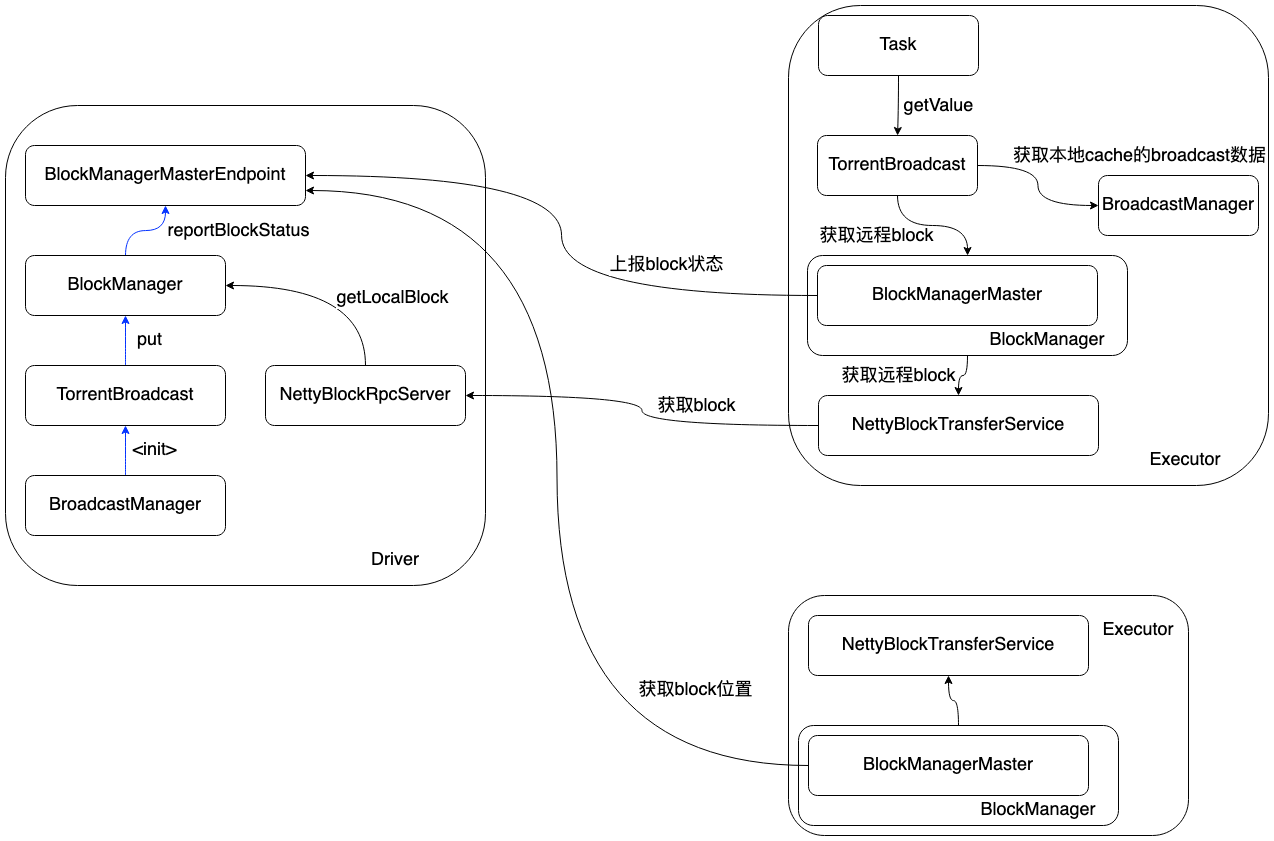

The diagram above was exported from draw.io. Its source (the exported page's mxGraphModel, read from the mxfile embedded in the PNG):
<mxGraphModel dx="1621" dy="1060" grid="1" gridSize="10" guides="1" tooltips="1" connect="1" arrows="1" fold="1" page="1" pageScale="1" pageWidth="2000" pageHeight="3000" math="0" shadow="0">
  <root>
    <mxCell id="0" />
    <mxCell id="1" parent="0" />
    <mxCell id="XDiT6CNxHAlSE8s8ffrH-1" value="" style="rounded=1;whiteSpace=wrap;html=1;" vertex="1" parent="1">
      <mxGeometry x="50" y="250" width="480" height="480" as="geometry" />
    </mxCell>
    <mxCell id="XDiT6CNxHAlSE8s8ffrH-2" value="BlockManagerMasterEndpoint" style="rounded=1;whiteSpace=wrap;html=1;fontSize=18;" vertex="1" parent="1">
      <mxGeometry x="70" y="290" width="280" height="60" as="geometry" />
    </mxCell>
    <mxCell id="XDiT6CNxHAlSE8s8ffrH-3" value="Driver" style="text;html=1;strokeColor=none;fillColor=none;align=center;verticalAlign=middle;whiteSpace=wrap;rounded=0;fontSize=18;" vertex="1" parent="1">
      <mxGeometry x="410" y="690" width="60" height="30" as="geometry" />
    </mxCell>
    <mxCell id="XDiT6CNxHAlSE8s8ffrH-4" value="" style="rounded=1;whiteSpace=wrap;html=1;" vertex="1" parent="1">
      <mxGeometry x="833" y="150" width="480" height="480" as="geometry" />
    </mxCell>
    <mxCell id="XDiT6CNxHAlSE8s8ffrH-5" value="Executor" style="text;html=1;strokeColor=none;fillColor=none;align=center;verticalAlign=middle;whiteSpace=wrap;rounded=0;fontSize=18;" vertex="1" parent="1">
      <mxGeometry x="1200" y="590" width="60" height="30" as="geometry" />
    </mxCell>
    <mxCell id="XDiT6CNxHAlSE8s8ffrH-35" style="edgeStyle=orthogonalEdgeStyle;curved=1;rounded=0;orthogonalLoop=1;jettySize=auto;html=1;exitX=0.5;exitY=1;exitDx=0;exitDy=0;fontSize=18;elbow=vertical;" edge="1" parent="1" source="XDiT6CNxHAlSE8s8ffrH-7" target="XDiT6CNxHAlSE8s8ffrH-9">
      <mxGeometry relative="1" as="geometry" />
    </mxCell>
    <mxCell id="XDiT6CNxHAlSE8s8ffrH-7" value="" style="rounded=1;whiteSpace=wrap;html=1;fontSize=18;" vertex="1" parent="1">
      <mxGeometry x="852" y="400" width="320" height="100" as="geometry" />
    </mxCell>
    <mxCell id="XDiT6CNxHAlSE8s8ffrH-17" style="rounded=0;orthogonalLoop=1;jettySize=auto;html=1;exitX=0;exitY=0.5;exitDx=0;exitDy=0;entryX=1;entryY=0.5;entryDx=0;entryDy=0;fontSize=18;edgeStyle=orthogonalEdgeStyle;elbow=vertical;curved=1;" edge="1" parent="1" source="XDiT6CNxHAlSE8s8ffrH-6" target="XDiT6CNxHAlSE8s8ffrH-2">
      <mxGeometry relative="1" as="geometry" />
    </mxCell>
    <mxCell id="XDiT6CNxHAlSE8s8ffrH-18" value="上报block状态" style="edgeLabel;html=1;align=center;verticalAlign=middle;resizable=0;points=[];fontSize=18;" vertex="1" connectable="0" parent="XDiT6CNxHAlSE8s8ffrH-17">
      <mxGeometry x="0.3039" relative="1" as="geometry">
        <mxPoint x="140" y="89" as="offset" />
      </mxGeometry>
    </mxCell>
    <mxCell id="XDiT6CNxHAlSE8s8ffrH-6" value="BlockManagerMaster" style="rounded=1;whiteSpace=wrap;html=1;fontSize=18;" vertex="1" parent="1">
      <mxGeometry x="862" y="410" width="280" height="60" as="geometry" />
    </mxCell>
    <mxCell id="XDiT6CNxHAlSE8s8ffrH-8" value="BlockManager" style="text;html=1;strokeColor=none;fillColor=none;align=center;verticalAlign=middle;whiteSpace=wrap;rounded=0;fontSize=18;" vertex="1" parent="1">
      <mxGeometry x="1062" y="470" width="60" height="30" as="geometry" />
    </mxCell>
    <mxCell id="XDiT6CNxHAlSE8s8ffrH-43" style="edgeStyle=orthogonalEdgeStyle;curved=1;rounded=0;orthogonalLoop=1;jettySize=auto;html=1;exitX=0;exitY=0.5;exitDx=0;exitDy=0;entryX=1;entryY=0.5;entryDx=0;entryDy=0;fontSize=18;elbow=vertical;" edge="1" parent="1" source="XDiT6CNxHAlSE8s8ffrH-9" target="XDiT6CNxHAlSE8s8ffrH-42">
      <mxGeometry relative="1" as="geometry" />
    </mxCell>
    <mxCell id="XDiT6CNxHAlSE8s8ffrH-44" value="获取block" style="edgeLabel;html=1;align=center;verticalAlign=middle;resizable=0;points=[];fontSize=18;" vertex="1" connectable="0" parent="XDiT6CNxHAlSE8s8ffrH-43">
      <mxGeometry x="-0.1715" y="-7" relative="1" as="geometry">
        <mxPoint x="36" y="-13" as="offset" />
      </mxGeometry>
    </mxCell>
    <mxCell id="XDiT6CNxHAlSE8s8ffrH-9" value="NettyBlockTransferService" style="rounded=1;whiteSpace=wrap;html=1;fontSize=18;" vertex="1" parent="1">
      <mxGeometry x="863" y="540" width="280" height="60" as="geometry" />
    </mxCell>
    <mxCell id="XDiT6CNxHAlSE8s8ffrH-26" style="edgeStyle=orthogonalEdgeStyle;curved=1;rounded=0;orthogonalLoop=1;jettySize=auto;html=1;exitX=0.5;exitY=0;exitDx=0;exitDy=0;entryX=0.5;entryY=1;entryDx=0;entryDy=0;fontSize=18;elbow=vertical;strokeColor=#0432FF;" edge="1" parent="1" source="XDiT6CNxHAlSE8s8ffrH-10" target="XDiT6CNxHAlSE8s8ffrH-2">
      <mxGeometry relative="1" as="geometry" />
    </mxCell>
    <mxCell id="XDiT6CNxHAlSE8s8ffrH-10" value="BlockManager" style="rounded=1;whiteSpace=wrap;html=1;fontSize=18;" vertex="1" parent="1">
      <mxGeometry x="70" y="400" width="200" height="60" as="geometry" />
    </mxCell>
    <mxCell id="XDiT6CNxHAlSE8s8ffrH-11" value="" style="rounded=1;whiteSpace=wrap;html=1;" vertex="1" parent="1">
      <mxGeometry x="833" y="740" width="400" height="240" as="geometry" />
    </mxCell>
    <mxCell id="XDiT6CNxHAlSE8s8ffrH-12" value="Executor" style="text;html=1;strokeColor=none;fillColor=none;align=center;verticalAlign=middle;whiteSpace=wrap;rounded=0;fontSize=18;" vertex="1" parent="1">
      <mxGeometry x="1153" y="760" width="60" height="30" as="geometry" />
    </mxCell>
    <mxCell id="XDiT6CNxHAlSE8s8ffrH-21" style="edgeStyle=orthogonalEdgeStyle;curved=1;rounded=0;orthogonalLoop=1;jettySize=auto;html=1;exitX=0.5;exitY=0;exitDx=0;exitDy=0;fontSize=18;elbow=vertical;" edge="1" parent="1" source="XDiT6CNxHAlSE8s8ffrH-13" target="XDiT6CNxHAlSE8s8ffrH-16">
      <mxGeometry relative="1" as="geometry" />
    </mxCell>
    <mxCell id="XDiT6CNxHAlSE8s8ffrH-13" value="" style="rounded=1;whiteSpace=wrap;html=1;fontSize=18;" vertex="1" parent="1">
      <mxGeometry x="843" y="870" width="320" height="100" as="geometry" />
    </mxCell>
    <mxCell id="XDiT6CNxHAlSE8s8ffrH-19" style="edgeStyle=orthogonalEdgeStyle;curved=1;rounded=0;orthogonalLoop=1;jettySize=auto;html=1;exitX=0;exitY=0.5;exitDx=0;exitDy=0;entryX=1;entryY=0.75;entryDx=0;entryDy=0;fontSize=18;elbow=vertical;" edge="1" parent="1" source="XDiT6CNxHAlSE8s8ffrH-14" target="XDiT6CNxHAlSE8s8ffrH-2">
      <mxGeometry relative="1" as="geometry" />
    </mxCell>
    <mxCell id="XDiT6CNxHAlSE8s8ffrH-20" value="获取block位置" style="edgeLabel;html=1;align=center;verticalAlign=middle;resizable=0;points=[];fontSize=18;" vertex="1" connectable="0" parent="XDiT6CNxHAlSE8s8ffrH-19">
      <mxGeometry x="-0.1954" y="-4" relative="1" as="geometry">
        <mxPoint x="134" y="106" as="offset" />
      </mxGeometry>
    </mxCell>
    <mxCell id="XDiT6CNxHAlSE8s8ffrH-14" value="BlockManagerMaster" style="rounded=1;whiteSpace=wrap;html=1;fontSize=18;" vertex="1" parent="1">
      <mxGeometry x="853" y="880" width="280" height="60" as="geometry" />
    </mxCell>
    <mxCell id="XDiT6CNxHAlSE8s8ffrH-15" value="BlockManager" style="text;html=1;strokeColor=none;fillColor=none;align=center;verticalAlign=middle;whiteSpace=wrap;rounded=0;fontSize=18;" vertex="1" parent="1">
      <mxGeometry x="1053" y="940" width="60" height="30" as="geometry" />
    </mxCell>
    <mxCell id="XDiT6CNxHAlSE8s8ffrH-16" value="NettyBlockTransferService" style="rounded=1;whiteSpace=wrap;html=1;fontSize=18;" vertex="1" parent="1">
      <mxGeometry x="853" y="760" width="280" height="60" as="geometry" />
    </mxCell>
    <mxCell id="XDiT6CNxHAlSE8s8ffrH-25" style="edgeStyle=orthogonalEdgeStyle;curved=1;rounded=0;orthogonalLoop=1;jettySize=auto;html=1;exitX=0.5;exitY=0;exitDx=0;exitDy=0;entryX=0.5;entryY=1;entryDx=0;entryDy=0;fontSize=18;elbow=vertical;strokeColor=#0432FF;" edge="1" parent="1" source="XDiT6CNxHAlSE8s8ffrH-22" target="XDiT6CNxHAlSE8s8ffrH-10">
      <mxGeometry relative="1" as="geometry" />
    </mxCell>
    <mxCell id="XDiT6CNxHAlSE8s8ffrH-22" value="TorrentBroadcast" style="rounded=1;whiteSpace=wrap;html=1;fontSize=18;" vertex="1" parent="1">
      <mxGeometry x="70" y="510" width="200" height="60" as="geometry" />
    </mxCell>
    <mxCell id="XDiT6CNxHAlSE8s8ffrH-24" style="edgeStyle=orthogonalEdgeStyle;curved=1;rounded=0;orthogonalLoop=1;jettySize=auto;html=1;exitX=0.5;exitY=0;exitDx=0;exitDy=0;entryX=0.5;entryY=1;entryDx=0;entryDy=0;fontSize=18;elbow=vertical;strokeColor=#0432FF;" edge="1" parent="1" source="XDiT6CNxHAlSE8s8ffrH-23" target="XDiT6CNxHAlSE8s8ffrH-22">
      <mxGeometry relative="1" as="geometry" />
    </mxCell>
    <mxCell id="XDiT6CNxHAlSE8s8ffrH-23" value="BroadcastManager" style="rounded=1;whiteSpace=wrap;html=1;fontSize=18;" vertex="1" parent="1">
      <mxGeometry x="70" y="620" width="200" height="60" as="geometry" />
    </mxCell>
    <mxCell id="XDiT6CNxHAlSE8s8ffrH-28" value="&amp;lt;init&amp;gt;" style="edgeLabel;html=1;align=center;verticalAlign=middle;resizable=0;points=[];fontSize=18;" vertex="1" connectable="0" parent="1">
      <mxGeometry x="190" y="597.5" as="geometry">
        <mxPoint x="8" y="-3" as="offset" />
      </mxGeometry>
    </mxCell>
    <mxCell id="XDiT6CNxHAlSE8s8ffrH-29" value="put" style="edgeLabel;html=1;align=center;verticalAlign=middle;resizable=0;points=[];fontSize=18;" vertex="1" connectable="0" parent="1">
      <mxGeometry x="185" y="487.5" as="geometry">
        <mxPoint x="8" y="-3" as="offset" />
      </mxGeometry>
    </mxCell>
    <mxCell id="XDiT6CNxHAlSE8s8ffrH-30" value="reportBlockStatus" style="edgeLabel;html=1;align=center;verticalAlign=middle;resizable=0;points=[];fontSize=18;" vertex="1" connectable="0" parent="1">
      <mxGeometry x="282" y="380" as="geometry">
        <mxPoint y="-5" as="offset" />
      </mxGeometry>
    </mxCell>
    <mxCell id="XDiT6CNxHAlSE8s8ffrH-33" style="edgeStyle=orthogonalEdgeStyle;curved=1;rounded=0;orthogonalLoop=1;jettySize=auto;html=1;exitX=0.5;exitY=1;exitDx=0;exitDy=0;fontSize=18;elbow=vertical;" edge="1" parent="1" source="XDiT6CNxHAlSE8s8ffrH-31" target="XDiT6CNxHAlSE8s8ffrH-32">
      <mxGeometry relative="1" as="geometry" />
    </mxCell>
    <mxCell id="XDiT6CNxHAlSE8s8ffrH-31" value="Task" style="rounded=1;whiteSpace=wrap;html=1;fontSize=18;" vertex="1" parent="1">
      <mxGeometry x="863" y="160" width="160" height="60" as="geometry" />
    </mxCell>
    <mxCell id="XDiT6CNxHAlSE8s8ffrH-34" style="edgeStyle=orthogonalEdgeStyle;curved=1;rounded=0;orthogonalLoop=1;jettySize=auto;html=1;exitX=0.5;exitY=1;exitDx=0;exitDy=0;fontSize=18;elbow=vertical;" edge="1" parent="1" source="XDiT6CNxHAlSE8s8ffrH-32" target="XDiT6CNxHAlSE8s8ffrH-7">
      <mxGeometry relative="1" as="geometry" />
    </mxCell>
    <mxCell id="XDiT6CNxHAlSE8s8ffrH-38" style="edgeStyle=orthogonalEdgeStyle;curved=1;rounded=0;orthogonalLoop=1;jettySize=auto;html=1;exitX=1;exitY=0.5;exitDx=0;exitDy=0;fontSize=18;elbow=vertical;" edge="1" parent="1" source="XDiT6CNxHAlSE8s8ffrH-32" target="XDiT6CNxHAlSE8s8ffrH-37">
      <mxGeometry relative="1" as="geometry" />
    </mxCell>
    <mxCell id="XDiT6CNxHAlSE8s8ffrH-32" value="TorrentBroadcast" style="rounded=1;whiteSpace=wrap;html=1;fontSize=18;" vertex="1" parent="1">
      <mxGeometry x="862" y="280" width="160" height="60" as="geometry" />
    </mxCell>
    <mxCell id="XDiT6CNxHAlSE8s8ffrH-36" value="getValue" style="edgeLabel;html=1;align=center;verticalAlign=middle;resizable=0;points=[];fontSize=18;" vertex="1" connectable="0" parent="1">
      <mxGeometry x="982" y="250" as="geometry" />
    </mxCell>
    <mxCell id="XDiT6CNxHAlSE8s8ffrH-37" value="BroadcastManager" style="rounded=1;whiteSpace=wrap;html=1;fontSize=18;" vertex="1" parent="1">
      <mxGeometry x="1143" y="320" width="160" height="60" as="geometry" />
    </mxCell>
    <mxCell id="XDiT6CNxHAlSE8s8ffrH-39" value="获取本地cache的broadcast数据" style="edgeLabel;html=1;align=center;verticalAlign=middle;resizable=0;points=[];fontSize=18;" vertex="1" connectable="0" parent="1">
      <mxGeometry x="1183" y="300" as="geometry" />
    </mxCell>
    <mxCell id="XDiT6CNxHAlSE8s8ffrH-40" value="获取远程block" style="edgeLabel;html=1;align=center;verticalAlign=middle;resizable=0;points=[];fontSize=18;" vertex="1" connectable="0" parent="1">
      <mxGeometry x="920" y="380" as="geometry" />
    </mxCell>
    <mxCell id="XDiT6CNxHAlSE8s8ffrH-41" value="获取远程block" style="edgeLabel;html=1;align=center;verticalAlign=middle;resizable=0;points=[];fontSize=18;" vertex="1" connectable="0" parent="1">
      <mxGeometry x="942" y="520" as="geometry" />
    </mxCell>
    <mxCell id="XDiT6CNxHAlSE8s8ffrH-46" style="edgeStyle=orthogonalEdgeStyle;curved=1;rounded=0;orthogonalLoop=1;jettySize=auto;html=1;exitX=0.5;exitY=0;exitDx=0;exitDy=0;entryX=1;entryY=0.5;entryDx=0;entryDy=0;fontSize=18;elbow=vertical;" edge="1" parent="1" source="XDiT6CNxHAlSE8s8ffrH-42" target="XDiT6CNxHAlSE8s8ffrH-10">
      <mxGeometry relative="1" as="geometry" />
    </mxCell>
    <mxCell id="XDiT6CNxHAlSE8s8ffrH-42" value="NettyBlockRpcServer" style="rounded=1;whiteSpace=wrap;html=1;fontSize=18;" vertex="1" parent="1">
      <mxGeometry x="310" y="510" width="200" height="60" as="geometry" />
    </mxCell>
    <mxCell id="XDiT6CNxHAlSE8s8ffrH-47" value="getLocalBlock" style="edgeLabel;html=1;align=center;verticalAlign=middle;resizable=0;points=[];fontSize=18;" vertex="1" connectable="0" parent="1">
      <mxGeometry x="440" y="440" as="geometry">
        <mxPoint x="-4" y="2" as="offset" />
      </mxGeometry>
    </mxCell>
  </root>
</mxGraphModel>